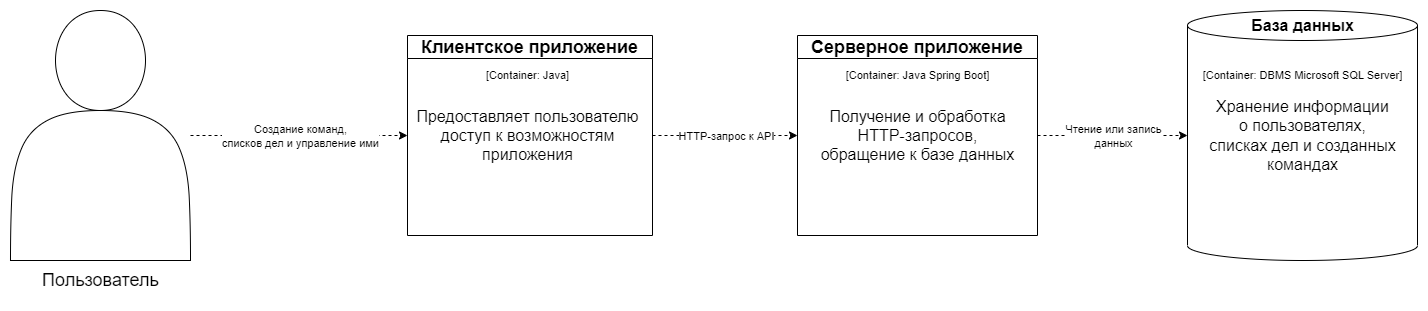

The diagram above was exported from draw.io. Its source (the exported page's mxGraphModel, read from the mxfile embedded in the PNG):
<mxGraphModel dx="1817" dy="543" grid="1" gridSize="10" guides="1" tooltips="1" connect="1" arrows="1" fold="1" page="1" pageScale="1" pageWidth="827" pageHeight="1169" math="0" shadow="0">
  <root>
    <mxCell id="0" />
    <mxCell id="1" parent="0" />
    <mxCell id="fU130O-LY2xS819lnWK--6" style="edgeStyle=orthogonalEdgeStyle;rounded=0;orthogonalLoop=1;jettySize=auto;html=1;fontSize=18;dashed=1;" parent="1" source="fU130O-LY2xS819lnWK--2" target="fU130O-LY2xS819lnWK--3" edge="1">
      <mxGeometry relative="1" as="geometry" />
    </mxCell>
    <mxCell id="fU130O-LY2xS819lnWK--11" value="HTTP-запрос к API" style="edgeLabel;html=1;align=center;verticalAlign=middle;resizable=0;points=[];fontSize=11;" parent="fU130O-LY2xS819lnWK--6" vertex="1" connectable="0">
      <mxGeometry relative="1" as="geometry">
        <mxPoint as="offset" />
      </mxGeometry>
    </mxCell>
    <mxCell id="fU130O-LY2xS819lnWK--2" value="Клиентское приложение" style="swimlane;whiteSpace=wrap;html=1;fontSize=18;" parent="1" vertex="1">
      <mxGeometry x="190" y="155" width="245" height="200" as="geometry" />
    </mxCell>
    <mxCell id="fU130O-LY2xS819lnWK--16" value="[Container: Java]" style="text;html=1;align=center;verticalAlign=middle;resizable=0;points=[];autosize=1;strokeColor=none;fillColor=none;fontSize=11;" parent="fU130O-LY2xS819lnWK--2" vertex="1">
      <mxGeometry x="65" y="25" width="110" height="30" as="geometry" />
    </mxCell>
    <mxCell id="fU130O-LY2xS819lnWK--20" value="Предоставляет пользователю&lt;br&gt;доступ к возможностям&lt;br&gt;приложения" style="text;html=1;align=center;verticalAlign=middle;resizable=0;points=[];autosize=1;strokeColor=none;fillColor=none;fontSize=16;" parent="fU130O-LY2xS819lnWK--2" vertex="1">
      <mxGeometry x="-5" y="65" width="250" height="70" as="geometry" />
    </mxCell>
    <mxCell id="fU130O-LY2xS819lnWK--7" style="edgeStyle=orthogonalEdgeStyle;rounded=0;orthogonalLoop=1;jettySize=auto;html=1;fontSize=18;dashed=1;" parent="1" source="fU130O-LY2xS819lnWK--3" target="fU130O-LY2xS819lnWK--4" edge="1">
      <mxGeometry relative="1" as="geometry" />
    </mxCell>
    <mxCell id="fU130O-LY2xS819lnWK--12" value="Чтение или запись&lt;br&gt;данных" style="edgeLabel;html=1;align=center;verticalAlign=middle;resizable=0;points=[];fontSize=11;" parent="fU130O-LY2xS819lnWK--7" vertex="1" connectable="0">
      <mxGeometry relative="1" as="geometry">
        <mxPoint as="offset" />
      </mxGeometry>
    </mxCell>
    <mxCell id="fU130O-LY2xS819lnWK--3" value="Серверное приложение" style="swimlane;whiteSpace=wrap;html=1;fontSize=18;" parent="1" vertex="1">
      <mxGeometry x="580" y="155" width="240" height="200" as="geometry" />
    </mxCell>
    <mxCell id="fU130O-LY2xS819lnWK--15" value="[Container: Java Spring Boot]" style="text;html=1;align=center;verticalAlign=middle;resizable=0;points=[];autosize=1;strokeColor=none;fillColor=none;fontSize=11;" parent="fU130O-LY2xS819lnWK--3" vertex="1">
      <mxGeometry x="35" y="25" width="170" height="30" as="geometry" />
    </mxCell>
    <mxCell id="fU130O-LY2xS819lnWK--14" value="Получение и обработка&lt;br&gt;HTTP-запросов,&lt;br style=&quot;font-size: 16px;&quot;&gt;обращение к базе данных" style="text;html=1;align=center;verticalAlign=middle;resizable=0;points=[];autosize=1;strokeColor=none;fillColor=none;fontSize=16;" parent="fU130O-LY2xS819lnWK--3" vertex="1">
      <mxGeometry x="10" y="65" width="220" height="70" as="geometry" />
    </mxCell>
    <mxCell id="fU130O-LY2xS819lnWK--4" value="" style="shape=cylinder3;whiteSpace=wrap;html=1;boundedLbl=1;backgroundOutline=1;size=15;fontSize=18;" parent="1" vertex="1">
      <mxGeometry x="970" y="130" width="230" height="250" as="geometry" />
    </mxCell>
    <mxCell id="fU130O-LY2xS819lnWK--8" value="" style="group" parent="1" vertex="1" connectable="0">
      <mxGeometry x="-207" y="130" width="180" height="290" as="geometry" />
    </mxCell>
    <mxCell id="3ovx_D2r2m8v0lYd9HJ3-1" value="" style="shape=actor;whiteSpace=wrap;html=1;" parent="fU130O-LY2xS819lnWK--8" vertex="1">
      <mxGeometry width="180" height="250" as="geometry" />
    </mxCell>
    <mxCell id="fU130O-LY2xS819lnWK--1" value="Пользователь" style="text;html=1;align=center;verticalAlign=middle;resizable=0;points=[];autosize=1;strokeColor=none;fillColor=none;fontSize=18;" parent="fU130O-LY2xS819lnWK--8" vertex="1">
      <mxGeometry x="20" y="250" width="140" height="40" as="geometry" />
    </mxCell>
    <mxCell id="fU130O-LY2xS819lnWK--9" style="edgeStyle=orthogonalEdgeStyle;rounded=0;orthogonalLoop=1;jettySize=auto;html=1;fontSize=18;dashed=1;" parent="1" source="3ovx_D2r2m8v0lYd9HJ3-1" target="fU130O-LY2xS819lnWK--2" edge="1">
      <mxGeometry relative="1" as="geometry" />
    </mxCell>
    <mxCell id="fU130O-LY2xS819lnWK--13" value="Создание команд,&lt;br&gt;списков дел и управление ими" style="edgeLabel;html=1;align=center;verticalAlign=middle;resizable=0;points=[];fontSize=11;" parent="fU130O-LY2xS819lnWK--9" vertex="1" connectable="0">
      <mxGeometry relative="1" as="geometry">
        <mxPoint as="offset" />
      </mxGeometry>
    </mxCell>
    <mxCell id="fU130O-LY2xS819lnWK--17" value="База данных" style="text;html=1;align=center;verticalAlign=middle;resizable=0;points=[];autosize=1;strokeColor=none;fillColor=none;fontSize=16;fontStyle=1" parent="1" vertex="1">
      <mxGeometry x="1020" y="130" width="130" height="30" as="geometry" />
    </mxCell>
    <mxCell id="fU130O-LY2xS819lnWK--18" value="[Container: DBMS Microsoft SQL Server]" style="text;html=1;align=center;verticalAlign=middle;resizable=0;points=[];autosize=1;strokeColor=none;fillColor=none;fontSize=11;" parent="1" vertex="1">
      <mxGeometry x="975" y="180" width="220" height="30" as="geometry" />
    </mxCell>
    <mxCell id="fU130O-LY2xS819lnWK--19" value="Хранение информации&lt;br&gt;о пользователях,&lt;br&gt;списках дел и созданных&lt;br&gt;командах" style="text;html=1;align=center;verticalAlign=middle;resizable=0;points=[];autosize=1;strokeColor=none;fillColor=none;fontSize=16;" parent="1" vertex="1">
      <mxGeometry x="980" y="210" width="210" height="90" as="geometry" />
    </mxCell>
  </root>
</mxGraphModel>